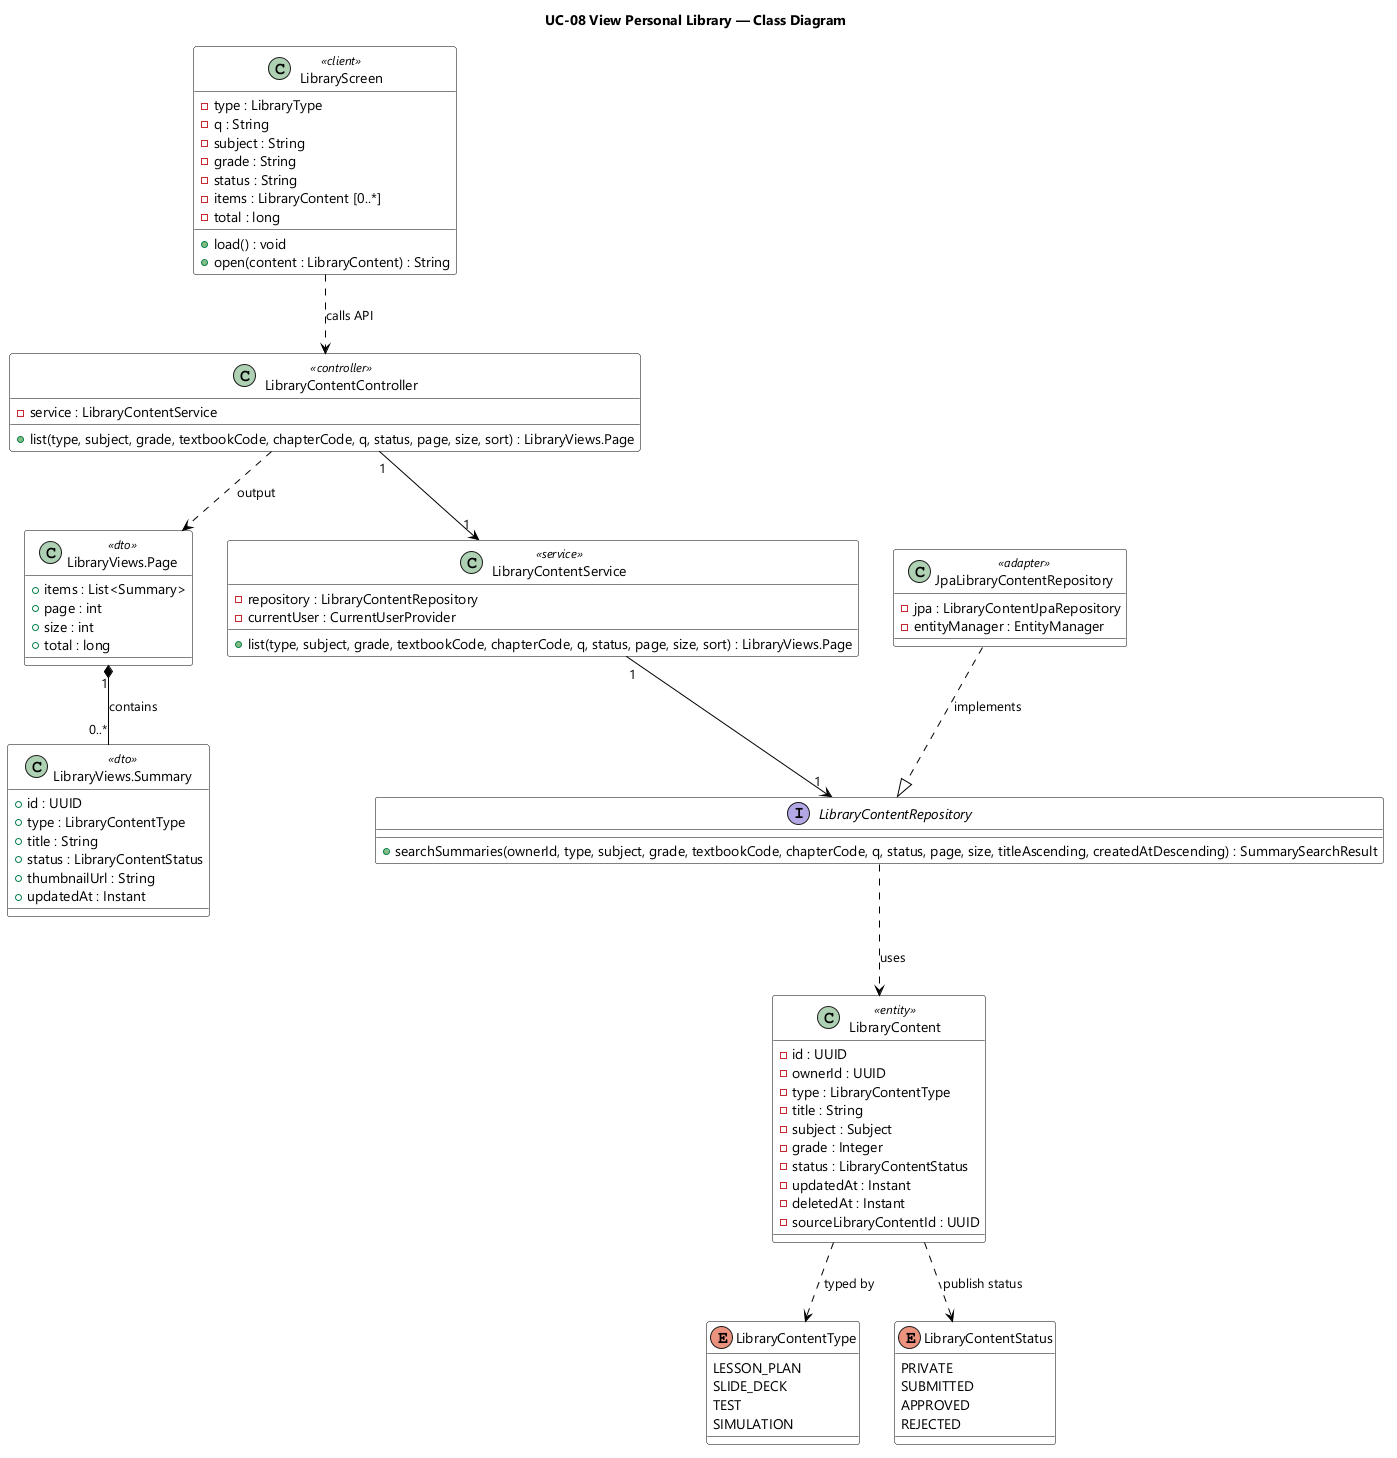

The diagram above was rendered by PlantUML. Its source (embedded in the PNG):
@startuml UC-08 View Personal Library - Class Diagram
skinparamlocked dpi 96
skinparam defaultFontName "Segoe UI"
skinparam shadowing false
skinparam classBackgroundColor #FFFFFF
skinparam classBorderColor #000000
skinparam ArrowColor #000000
title UC-08 View Personal Library — Class Diagram

class LibraryScreen <<client>> {
  - type : LibraryType
  - q : String
  - subject : String
  - grade : String
  - status : String
  - items : LibraryContent [0..*]
  - total : long
  + load() : void
  + open(content : LibraryContent) : String
}

class "LibraryViews.Page" as LibraryPageView <<dto>> {
  + items : List<Summary>
  + page : int
  + size : int
  + total : long
}

class "LibraryViews.Summary" as LibrarySummaryView <<dto>> {
  + id : UUID
  + type : LibraryContentType
  + title : String
  + status : LibraryContentStatus
  + thumbnailUrl : String
  + updatedAt : Instant
}

class LibraryContentController <<controller>> {
  - service : LibraryContentService
  + list(type, subject, grade, textbookCode, chapterCode, q, status, page, size, sort) : LibraryViews.Page
}

class LibraryContentService <<service>> {
  - repository : LibraryContentRepository
  - currentUser : CurrentUserProvider
  + list(type, subject, grade, textbookCode, chapterCode, q, status, page, size, sort) : LibraryViews.Page
}

interface LibraryContentRepository {
  + searchSummaries(ownerId, type, subject, grade, textbookCode, chapterCode, q, status, page, size, titleAscending, createdAtDescending) : SummarySearchResult
}

class JpaLibraryContentRepository <<adapter>> {
  - jpa : LibraryContentJpaRepository
  - entityManager : EntityManager
}

class LibraryContent <<entity>> {
  - id : UUID
  - ownerId : UUID
  - type : LibraryContentType
  - title : String
  - subject : Subject
  - grade : Integer
  - status : LibraryContentStatus
  - updatedAt : Instant
  - deletedAt : Instant
  - sourceLibraryContentId : UUID
}

enum LibraryContentType {
  LESSON_PLAN
  SLIDE_DECK
  TEST
  SIMULATION
}

enum LibraryContentStatus {
  PRIVATE
  SUBMITTED
  APPROVED
  REJECTED
}

LibraryScreen ..> LibraryContentController : calls API
LibraryContentController ..> LibraryPageView : output
LibraryContentController "1" --> "1" LibraryContentService
LibraryContentService "1" --> "1" LibraryContentRepository
JpaLibraryContentRepository ..|> LibraryContentRepository : implements
LibraryContentRepository ..> LibraryContent : uses
LibraryPageView "1" *-- "0..*" LibrarySummaryView : contains
LibraryContent ..> LibraryContentType : typed by
LibraryContent ..> LibraryContentStatus : publish status

@enduml